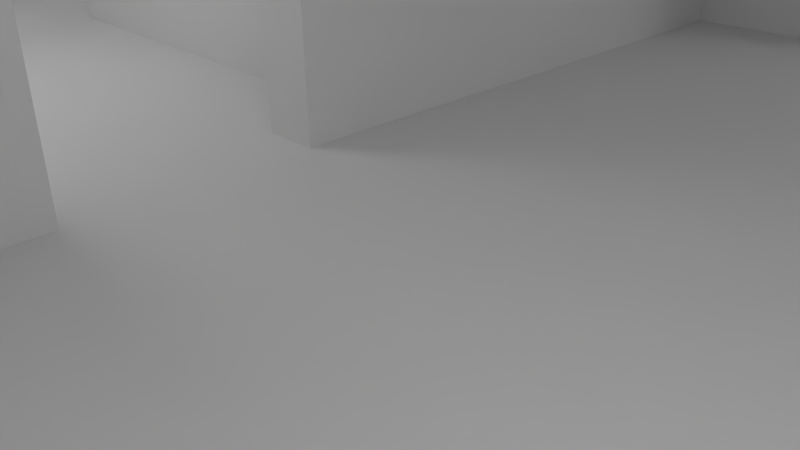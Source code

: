 # Source: scifilevel.blend  (saved by Blender 2.61.0; exported with 4.5.12 LTS)
import bpy
from mathutils import Matrix  # noqa: F401  (used for matrix-valued properties, if any)

bpy.ops.wm.read_factory_settings(use_empty=True)
scene = bpy.context.scene
scene.name = 'outside'

# ---- collections
col_collection_1 = bpy.data.collections.new('Collection 1'); scene.collection.children.link(col_collection_1)

# ---- materials (node trees are filled in below, after node groups)
mat_material = bpy.data.materials.new('Material')
mat_material.alpha_threshold = 0.0
mat_material.use_transparent_shadow = False
mat_material.roughness = 0.5
mat_material.line_color = (0.0, 0.0, 0.0, 1.0)

# ---- material node trees

# ---- world
world_room = bpy.data.worlds.new('Room'); scene.world = world_room
world_room.color = (0.05088, 0.05088, 0.05088)
world_room.use_sun_shadow = False
world_room.sun_shadow_jitter_overblur = 0.0
world_room.cycles.sampling_method = 'MANUAL'
world_room.cycles.sample_map_resolution = 256

# ---- cameras
cam_camera = bpy.data.cameras.new('Camera')
cam_camera.clip_end = 100.0
cam_camera.lens = 35.0
cam_camera.sensor_width = 32.0
cam_camera.sensor_height = 18.0
cam_camera.ortho_scale = 7.314
cam_camera.dof.focus_distance = 0.0
cam_camera.dof.aperture_fstop = 128.0

# ---- lights
light_lamp_003 = bpy.data.lights.new('Lamp.003', 'POINT')
light_lamp_003.transmission_factor = 0.0
light_lamp_003.cutoff_distance = 30.0
light_lamp_003.energy = 100.0
light_lamp_003.shadow_buffer_clip_start = 1.001
light_lamp_003.shadow_soft_size = 1.0
light_lamp_003.shadow_maximum_resolution = 0.006
light_lamp_003.use_absolute_resolution = True
light_lamp_003.cycles.use_multiple_importance_sampling = False
light_lamp_002 = bpy.data.lights.new('Lamp.002', 'POINT')
light_lamp_002.transmission_factor = 0.0
light_lamp_002.cutoff_distance = 30.0
light_lamp_002.energy = 100.0
light_lamp_002.shadow_buffer_clip_start = 1.001
light_lamp_002.shadow_soft_size = 1.0
light_lamp_002.shadow_maximum_resolution = 0.006
light_lamp_002.use_absolute_resolution = True
light_lamp_002.cycles.use_multiple_importance_sampling = False
light_lamp_001 = bpy.data.lights.new('Lamp.001', 'POINT')
light_lamp_001.transmission_factor = 0.0
light_lamp_001.cutoff_distance = 30.0
light_lamp_001.energy = 100.0
light_lamp_001.shadow_buffer_clip_start = 1.001
light_lamp_001.shadow_soft_size = 1.0
light_lamp_001.shadow_maximum_resolution = 0.006
light_lamp_001.use_absolute_resolution = True
light_lamp_001.cycles.use_multiple_importance_sampling = False
light_lamp = bpy.data.lights.new('Lamp', 'POINT')
light_lamp.transmission_factor = 0.0
light_lamp.cutoff_distance = 30.0
light_lamp.energy = 100.0
light_lamp.shadow_buffer_clip_start = 1.001
light_lamp.shadow_soft_size = 1.0
light_lamp.shadow_maximum_resolution = 0.006
light_lamp.use_absolute_resolution = True
light_lamp.cycles.use_multiple_importance_sampling = False

# ---- meshes
me_room = bpy.data.meshes.new('Room')
me_room.from_pydata([(9.0, 9.0, 0.0), (9.0, -9.0, 0.0), (-9.0, -9.0, 0.0), (-9.0, 9.0, 0.0), (-9.0, 9.0, 5.0), (-9.0, -9.0, 5.0), (-8.5, -9.0, 5.0), (-8.5, 9.0, 5.0), (-8.5, -9.0, 0.0), (-8.5, 9.0, 0.0), (8.5, -9.0, 0.0), (8.5, 9.0, 0.0), (9.0, 9.0, 5.0), (9.0, -9.0, 5.0), (8.5, -9.0, 5.0), (8.5, 9.0, 5.0), (-0.5, 8.5, 5.0), (-0.5, -2.5, 5.0), (0.0, -2.5, 5.0), (0.0, 8.5, 5.0), (-0.5, 8.5, 0.0), (-0.5, -2.5, 0.0), (0.0, -2.5, 0.0), (0.0, 8.5, 0.0), (8.5, 8.5, 0.0), (-8.5, 8.5, 0.0), (8.5, 8.5, 5.0), (-8.5, 8.5, 5.0), (-8.5, -8.5, 0.0), (8.5, -8.5, 0.0), (-8.5, -8.5, 5.0), (8.5, -8.5, 5.0), (0.0, -4.5, 0.0), (0.0, -8.5, 0.0), (-0.5, -8.5, 0.0), (-0.5, -4.5, 0.0), (0.0, -4.5, 5.0), (0.0, -8.5, 5.0), (-0.5, -8.5, 5.0), (-0.5, -4.5, 5.0), (-7.7, -1.2, 5.0), (-8.5, -1.2, 5.0), (-8.5, -1.7, 5.0), (-7.7, -1.7, 5.0), (-7.7, -1.2, 0.0), (-8.5, -1.2, 0.0), (-8.5, -1.7, 0.0), (-7.7, -1.7, 0.0), (2.0, 3.3, 0.0), (0.0, 3.3, 0.0), (0.0, 3.8, 0.0), (2.0, 3.8, 0.0), (2.0, 3.3, 5.0), (0.0, 3.3, 5.0), (0.0, 3.8, 5.0), (2.0, 3.8, 5.0), (-0.5, -1.2, 5.0), (-5.4, -1.2, 5.0), (-5.4, -1.7, 5.0), (-0.5, -1.7, 5.0), (-0.5, -1.2, 0.0), (-5.4, -1.2, 0.0), (-5.4, -1.7, 0.0), (-0.5, -1.7, 0.0), (-0.5, -2.5, 5.0), (-0.5, -4.5, 5.0), (0.0, -4.5, 5.0), (0.0, -2.5, 5.0), (-0.5, -2.5, 4.0), (-0.5, -4.5, 4.0), (0.0, -4.5, 4.0), (0.0, -2.5, 4.0)], [], [(0, 3, 2, 1), (9, 7, 6, 8), (10, 14, 15, 11), (19, 23, 20, 16), (21, 17, 16, 20), (22, 18, 17, 21), (23, 19, 18, 22), (19, 16, 17, 18), (23, 22, 21, 20), (24, 26, 27, 25), (28, 30, 31, 29), (32, 33, 34, 35), (36, 39, 38, 37), (32, 36, 37, 33), (33, 37, 38, 34), (34, 38, 39, 35), (36, 32, 35, 39), (43, 47, 44, 40), (45, 41, 40, 44), (46, 42, 41, 45), (47, 43, 42, 46), (43, 40, 41, 42), (47, 46, 45, 44), (48, 49, 50, 51), (52, 55, 54, 53), (48, 52, 53, 49), (49, 53, 54, 50), (50, 54, 55, 51), (52, 48, 51, 55), (59, 63, 60, 56), (61, 57, 56, 60), (62, 58, 57, 61), (63, 59, 58, 62), (59, 56, 57, 58), (63, 62, 61, 60), (12, 13, 5, 4), (67, 71, 68, 64), (69, 65, 64, 68), (70, 66, 65, 69), (71, 67, 66, 70), (67, 64, 65, 66), (71, 70, 69, 68)])
_uv = me_room.uv_layers.new(name='UVMap')
_uv.uv.foreach_set('vector', [0.75, 0.75, -3.75, 0.75, -3.75, -3.75, 0.75, -3.75, 0.3067, 0.25, -0.701, 0.25, -0.701, -3.378, 0.3067, -3.378, 0.3067, 0.25, -0.701, 0.25, -0.701, 3.878, 0.3067, 3.878, 0.5082, 0.4515, 1.516, 0.4515, 1.516, 0.3508, 0.5082, 0.3508, 0.3067, 0.3508, -0.701, 0.3508, -0.701, 2.568, 0.3067, 2.568, 0.3067, 0.4515, -0.701, 0.4515, -0.701, 0.3508, 0.3067, 0.3508, 0.3067, 0.5523, -0.701, 0.5523, -0.701, -1.665, 0.3067, -1.665, 0.5, 0.625, 0.375, 0.625, 0.375, -2.125, 0.5, -2.125, 0.5, 0.625, 0.5, -2.125, 0.375, -2.125, 0.375, 0.625, 0.3067, 0.5523, -0.701, 0.5523, -0.701, -2.874, 0.3067, -2.874, 0.3067, 0.3508, -0.701, 0.3508, -0.701, 3.777, 0.3067, 3.777, 0.4089, 0.6643, 1.219, 0.6643, 1.219, 0.563, 0.4089, 0.563, 0.4089, 0.6643, 0.4089, 0.563, 1.219, 0.563, 1.219, 0.6643, 0.3077, 0.563, -0.7046, 0.563, -0.7046, -0.2468, 0.3077, -0.2468, 0.3067, 0.4515, -0.701, 0.4515, -0.701, 0.3508, 0.3067, 0.3508, 0.3077, 0.563, -0.7046, 0.563, -0.7046, 1.373, 0.3077, 1.373, 0.2996, 0.6789, 1.312, 0.6789, 1.312, 0.5777, 0.2996, 0.5777, 0.3007, 0.4311, 1.308, 0.4311, 1.308, 0.5319, 0.3007, 0.5319, 0.3067, 0.3508, -0.701, 0.3508, -0.701, 0.512, 0.3067, 0.512, 0.3067, 0.512, -0.701, 0.512, -0.701, 0.6128, 0.3067, 0.6128, 0.3067, 0.512, -0.701, 0.512, -0.701, 0.3508, 0.3067, 0.3508, 0.575, 0.075, 0.575, 0.2, 0.375, 0.2, 0.375, 0.075, 0.575, 0.075, 0.375, 0.075, 0.375, 0.2, 0.575, 0.2, 0.0, 0.325, -0.5, 0.325, -0.5, 0.45, 0.0, 0.45, 0.0, 0.325, 0.0, 0.45, -0.5, 0.45, -0.5, 0.325, 0.3067, 0.4515, -0.701, 0.4515, -0.701, 0.04847, 0.3067, 0.04847, 0.3067, 0.3105, -0.701, 0.3105, -0.701, 0.4112, 0.3067, 0.4112, 0.3067, 0.4515, -0.701, 0.4515, -0.701, 0.8546, 0.3067, 0.8546, 0.2992, 0.3471, 1.307, 0.3471, 1.307, 0.4478, 0.2992, 0.4478, 0.5082, 0.512, 1.516, 0.512, 1.516, 0.6128, 0.5082, 0.6128, 0.3067, 0.5724, -0.701, 0.5724, -0.701, 1.56, 0.3067, 1.56, 0.3067, 0.512, -0.701, 0.512, -0.701, 0.6128, 0.3067, 0.6128, 0.3067, 0.3508, -0.701, 0.3508, -0.701, -0.6367, 0.3067, -0.6367, 0.375, 0.075, 0.375, 0.2, -0.85, 0.2, -0.85, 0.075, 0.375, 0.075, -0.85, 0.075, -0.85, 0.2, 0.375, 0.2, 0.75, 0.75, 0.75, -3.75, -3.75, -3.75, -3.75, 0.75, -0.07009, -0.2707, -0.5355, -0.2707, -0.5355, -0.03798, -0.07009, -0.03798, 0.3954, -0.03798, 0.8608, -0.03798, 0.8608, -0.9689, 0.3954, -0.9689, 0.3954, -0.2707, 0.8608, -0.2707, 0.8608, -0.03798, 0.3954, -0.03798, 0.3954, -0.03798, 0.8608, -0.03798, 0.8608, 0.8929, 0.3954, 0.8929, 0.1626, -0.2707, 0.1626, -0.03798, -0.7683, -0.03798, -0.7683, -0.2707, 0.1626, -0.2707, -0.7683, -0.2707, -0.7683, -0.03798, 0.1626, -0.03798])
me_room.materials.append(mat_material)
me_room.use_remesh_preserve_volume = False
me_room.use_remesh_preserve_attributes = False
me_room.use_mirror_vertex_groups = False
me_room.update()

# ---- objects
ob_lamp_003 = bpy.data.objects.new('Lamp.003', light_lamp_003)
ob_lamp_002 = bpy.data.objects.new('Lamp.002', light_lamp_002)
ob_lamp_001 = bpy.data.objects.new('Lamp.001', light_lamp_001)
ob_room = bpy.data.objects.new('Room', me_room)
ob_lamp = bpy.data.objects.new('Lamp', light_lamp)
ob_camera = bpy.data.objects.new('Camera', cam_camera)

# ---- transforms, parenting, visibility, modifiers, constraints
ob_lamp_003.location = (5.174, -5.302, 3.637)
ob_lamp_003.rotation_euler = (0.6503, 0.05522, 1.866)
ob_lamp_003.lock_rotations_4d = False
ob_lamp_003.empty_display_type = 'ARROWS'
ob_lamp_003.color = (0.0, 0.0, 0.0, 0.0)
ob_lamp_003.lineart.crease_threshold = 0.0
ob_lamp_002.location = (-3.49, -4.8, 3.637)
ob_lamp_002.rotation_euler = (0.6503, 0.05522, 1.866)
ob_lamp_002.lock_rotations_4d = False
ob_lamp_002.empty_display_type = 'ARROWS'
ob_lamp_002.color = (0.0, 0.0, 0.0, 0.0)
ob_lamp_002.lineart.crease_threshold = 0.0
ob_lamp_001.location = (-4.731, 4.041, 3.637)
ob_lamp_001.rotation_euler = (0.6503, 0.05522, 1.866)
ob_lamp_001.lock_rotations_4d = False
ob_lamp_001.empty_display_type = 'ARROWS'
ob_lamp_001.color = (0.0, 0.0, 0.0, 0.0)
ob_lamp_001.lineart.crease_threshold = 0.0
ob_room.location = (0.0, 0.0, 0.0)
ob_room.lock_rotations_4d = False
ob_room.empty_display_type = 'ARROWS'
ob_room.lineart.crease_threshold = 0.0
ob_lamp.location = (7.269, 6.041, 3.637)
ob_lamp.rotation_euler = (0.6503, 0.05522, 1.866)
ob_lamp.lock_rotations_4d = False
ob_lamp.empty_display_type = 'ARROWS'
ob_lamp.color = (0.0, 0.0, 0.0, 0.0)
ob_lamp.lineart.crease_threshold = 0.0
ob_camera.location = (5.074, -6.294, 2.465)
ob_camera.rotation_euler = (1.109, 0.01082, 0.8149)
ob_camera.lock_rotations_4d = False
ob_camera.empty_display_type = 'ARROWS'
ob_camera.color = (0.0, 0.0, 0.0, 0.0)
ob_camera.display_type = 'WIRE'
ob_camera.lineart.crease_threshold = 0.0

# ---- collection membership
col_collection_1.objects.link(ob_lamp_003)
col_collection_1.objects.link(ob_lamp_002)
col_collection_1.objects.link(ob_lamp_001)
col_collection_1.objects.link(ob_room)
col_collection_1.objects.link(ob_lamp)
col_collection_1.objects.link(ob_camera)

# ---- scene / render settings (as saved in the file)
scene.camera = ob_camera
scene.frame_start = 1; scene.frame_end = 250; scene.frame_set(1)
scene.render.engine = 'BLENDER_EEVEE_NEXT'
scene.render.image_settings.color_mode = 'RGB'
scene.render.image_settings.compression = 90
scene.render.resolution_percentage = 50
scene.render.dither_intensity = 0.0
scene.render.bake_margin = 2
scene.render.bake_bias = 0.0
scene.cycles.use_denoising = False
scene.cycles.samples = 10
scene.cycles.sampling_pattern = 'TABULATED_SOBOL'
scene.cycles.light_sampling_threshold = 0.0
scene.cycles.use_adaptive_sampling = False
scene.cycles.use_light_tree = False
scene.cycles.blur_glossy = 0.0
scene.cycles.volume_bounces = 1
scene.cycles.pixel_filter_type = 'GAUSSIAN'
scene.cycles.sample_clamp_indirect = 0.0
scene.view_settings.view_transform = 'Standard'
bpy.context.view_layer.update()
